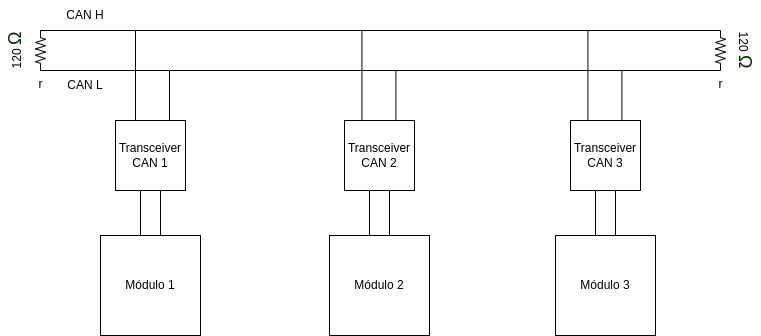

The diagram above was exported from draw.io. Its source (the exported page's mxGraphModel, read from the mxfile embedded in the PNG):
<mxGraphModel dx="1762" dy="863" grid="1" gridSize="10" guides="1" tooltips="1" connect="1" arrows="1" fold="1" page="1" pageScale="1" pageWidth="827" pageHeight="1169" math="0" shadow="0">
  <root>
    <mxCell id="0" />
    <mxCell id="1" parent="0" />
    <mxCell id="y5dfeGfCMsOpsN6UQX9Y-1" value="Módulo 1" style="whiteSpace=wrap;html=1;aspect=fixed;" vertex="1" parent="1">
      <mxGeometry x="135" y="535" width="100" height="100" as="geometry" />
    </mxCell>
    <mxCell id="y5dfeGfCMsOpsN6UQX9Y-2" value="Módulo 2" style="whiteSpace=wrap;html=1;aspect=fixed;" vertex="1" parent="1">
      <mxGeometry x="364" y="535" width="100" height="100" as="geometry" />
    </mxCell>
    <mxCell id="y5dfeGfCMsOpsN6UQX9Y-3" value="Módulo 3" style="whiteSpace=wrap;html=1;aspect=fixed;" vertex="1" parent="1">
      <mxGeometry x="590" y="535" width="100" height="100" as="geometry" />
    </mxCell>
    <mxCell id="y5dfeGfCMsOpsN6UQX9Y-4" value="r" style="pointerEvents=1;verticalLabelPosition=bottom;shadow=0;dashed=0;align=center;html=1;verticalAlign=top;shape=mxgraph.electrical.resistors.resistor_2;direction=south;" vertex="1" parent="1">
      <mxGeometry x="70" y="330" width="10" height="40" as="geometry" />
    </mxCell>
    <mxCell id="y5dfeGfCMsOpsN6UQX9Y-5" value="r" style="pointerEvents=1;verticalLabelPosition=bottom;shadow=0;dashed=0;align=center;html=1;verticalAlign=top;shape=mxgraph.electrical.resistors.resistor_2;direction=south;" vertex="1" parent="1">
      <mxGeometry x="750" y="330" width="10" height="40" as="geometry" />
    </mxCell>
    <mxCell id="y5dfeGfCMsOpsN6UQX9Y-6" value="" style="endArrow=none;html=1;rounded=0;exitX=0;exitY=0.5;exitDx=0;exitDy=0;exitPerimeter=0;entryX=0;entryY=0.5;entryDx=0;entryDy=0;entryPerimeter=0;" edge="1" parent="1" source="y5dfeGfCMsOpsN6UQX9Y-4" target="y5dfeGfCMsOpsN6UQX9Y-5">
      <mxGeometry width="50" height="50" relative="1" as="geometry">
        <mxPoint x="380" y="690" as="sourcePoint" />
        <mxPoint x="430" y="640" as="targetPoint" />
      </mxGeometry>
    </mxCell>
    <mxCell id="y5dfeGfCMsOpsN6UQX9Y-7" value="" style="endArrow=none;html=1;rounded=0;entryX=1;entryY=0.5;entryDx=0;entryDy=0;entryPerimeter=0;exitX=1;exitY=0.5;exitDx=0;exitDy=0;exitPerimeter=0;" edge="1" parent="1" source="y5dfeGfCMsOpsN6UQX9Y-4" target="y5dfeGfCMsOpsN6UQX9Y-5">
      <mxGeometry width="50" height="50" relative="1" as="geometry">
        <mxPoint x="130" y="440" as="sourcePoint" />
        <mxPoint x="810" y="440" as="targetPoint" />
      </mxGeometry>
    </mxCell>
    <mxCell id="y5dfeGfCMsOpsN6UQX9Y-8" value="Transceiver CAN 1" style="whiteSpace=wrap;html=1;aspect=fixed;" vertex="1" parent="1">
      <mxGeometry x="150" y="420" width="70" height="70" as="geometry" />
    </mxCell>
    <mxCell id="y5dfeGfCMsOpsN6UQX9Y-9" value="Transceiver CAN 2" style="whiteSpace=wrap;html=1;aspect=fixed;" vertex="1" parent="1">
      <mxGeometry x="379" y="420" width="70" height="70" as="geometry" />
    </mxCell>
    <mxCell id="y5dfeGfCMsOpsN6UQX9Y-10" value="Transceiver CAN 3" style="whiteSpace=wrap;html=1;aspect=fixed;" vertex="1" parent="1">
      <mxGeometry x="605" y="420" width="70" height="70" as="geometry" />
    </mxCell>
    <mxCell id="y5dfeGfCMsOpsN6UQX9Y-11" value="" style="endArrow=none;html=1;rounded=0;" edge="1" parent="1">
      <mxGeometry width="50" height="50" relative="1" as="geometry">
        <mxPoint x="170" y="420" as="sourcePoint" />
        <mxPoint x="170" y="330" as="targetPoint" />
      </mxGeometry>
    </mxCell>
    <mxCell id="y5dfeGfCMsOpsN6UQX9Y-12" value="" style="endArrow=none;html=1;rounded=0;" edge="1" parent="1">
      <mxGeometry width="50" height="50" relative="1" as="geometry">
        <mxPoint x="204" y="420" as="sourcePoint" />
        <mxPoint x="204" y="370" as="targetPoint" />
      </mxGeometry>
    </mxCell>
    <mxCell id="y5dfeGfCMsOpsN6UQX9Y-15" value="" style="endArrow=none;html=1;rounded=0;" edge="1" parent="1">
      <mxGeometry width="50" height="50" relative="1" as="geometry">
        <mxPoint x="396.40999999999997" y="420" as="sourcePoint" />
        <mxPoint x="396.40999999999997" y="330" as="targetPoint" />
      </mxGeometry>
    </mxCell>
    <mxCell id="y5dfeGfCMsOpsN6UQX9Y-16" value="" style="endArrow=none;html=1;rounded=0;" edge="1" parent="1">
      <mxGeometry width="50" height="50" relative="1" as="geometry">
        <mxPoint x="430.40999999999997" y="420" as="sourcePoint" />
        <mxPoint x="430.40999999999997" y="370" as="targetPoint" />
      </mxGeometry>
    </mxCell>
    <mxCell id="y5dfeGfCMsOpsN6UQX9Y-17" value="" style="endArrow=none;html=1;rounded=0;" edge="1" parent="1">
      <mxGeometry width="50" height="50" relative="1" as="geometry">
        <mxPoint x="622.4100000000001" y="420" as="sourcePoint" />
        <mxPoint x="622.4100000000001" y="330" as="targetPoint" />
      </mxGeometry>
    </mxCell>
    <mxCell id="y5dfeGfCMsOpsN6UQX9Y-18" value="" style="endArrow=none;html=1;rounded=0;" edge="1" parent="1">
      <mxGeometry width="50" height="50" relative="1" as="geometry">
        <mxPoint x="656.4100000000001" y="420" as="sourcePoint" />
        <mxPoint x="656.4100000000001" y="370" as="targetPoint" />
      </mxGeometry>
    </mxCell>
    <mxCell id="y5dfeGfCMsOpsN6UQX9Y-19" value="CAN H" style="text;strokeColor=none;align=center;fillColor=none;html=1;verticalAlign=middle;whiteSpace=wrap;rounded=0;" vertex="1" parent="1">
      <mxGeometry x="90" y="300" width="60" height="30" as="geometry" />
    </mxCell>
    <mxCell id="y5dfeGfCMsOpsN6UQX9Y-20" value="CAN L" style="text;strokeColor=none;align=center;fillColor=none;html=1;verticalAlign=middle;whiteSpace=wrap;rounded=0;" vertex="1" parent="1">
      <mxGeometry x="90" y="370" width="60" height="30" as="geometry" />
    </mxCell>
    <mxCell id="y5dfeGfCMsOpsN6UQX9Y-28" value="" style="shape=partialRectangle;whiteSpace=wrap;html=1;top=0;bottom=0;fillColor=none;" vertex="1" parent="1">
      <mxGeometry x="175" y="490" width="20" height="45" as="geometry" />
    </mxCell>
    <mxCell id="y5dfeGfCMsOpsN6UQX9Y-29" value="" style="shape=partialRectangle;whiteSpace=wrap;html=1;top=0;bottom=0;fillColor=none;" vertex="1" parent="1">
      <mxGeometry x="404" y="490" width="20" height="45" as="geometry" />
    </mxCell>
    <mxCell id="y5dfeGfCMsOpsN6UQX9Y-30" value="" style="shape=partialRectangle;whiteSpace=wrap;html=1;top=0;bottom=0;fillColor=none;" vertex="1" parent="1">
      <mxGeometry x="630" y="490" width="20" height="45" as="geometry" />
    </mxCell>
    <mxCell id="y5dfeGfCMsOpsN6UQX9Y-32" value="120&amp;nbsp;&lt;span style=&quot;color: rgb(4, 33, 0); font-family: &amp;quot;Google Sans&amp;quot;, Arial, sans-serif; font-size: 18px; text-align: start; background-color: rgb(255, 255, 255);&quot;&gt;Ω&lt;/span&gt;" style="text;strokeColor=none;align=center;fillColor=none;html=1;verticalAlign=middle;whiteSpace=wrap;rounded=0;rotation=-90;" vertex="1" parent="1">
      <mxGeometry x="20" y="335" width="60" height="30" as="geometry" />
    </mxCell>
    <mxCell id="y5dfeGfCMsOpsN6UQX9Y-33" value="120&amp;nbsp;&lt;span style=&quot;color: rgb(4, 33, 0); font-family: &amp;quot;Google Sans&amp;quot;, Arial, sans-serif; font-size: 18px; text-align: start; background-color: rgb(255, 255, 255);&quot;&gt;Ω&lt;/span&gt;" style="text;strokeColor=none;align=center;fillColor=none;html=1;verticalAlign=middle;whiteSpace=wrap;rounded=0;rotation=90;" vertex="1" parent="1">
      <mxGeometry x="750" y="335" width="60" height="30" as="geometry" />
    </mxCell>
  </root>
</mxGraphModel>